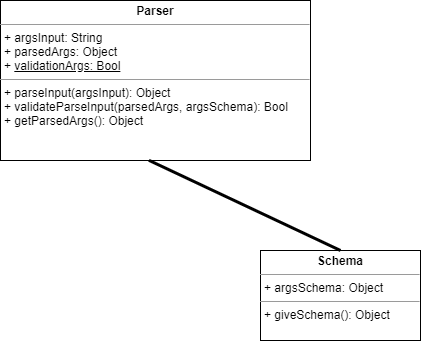

The diagram above was exported from draw.io. Its source (the exported page's mxGraphModel, read from the mxfile embedded in the PNG):
<mxGraphModel dx="672" dy="575" grid="1" gridSize="10" guides="1" tooltips="1" connect="1" arrows="1" fold="1" page="1" pageScale="1" pageWidth="827" pageHeight="1169" math="0" shadow="0">
  <root>
    <mxCell id="0" />
    <mxCell id="1" parent="0" />
    <mxCell id="2" value="&lt;p style=&quot;margin: 0px ; margin-top: 4px ; text-align: center&quot;&gt;&lt;b&gt;Schema&lt;/b&gt;&lt;/p&gt;&lt;hr size=&quot;1&quot;&gt;&lt;p style=&quot;margin: 0px ; margin-left: 4px&quot;&gt;+ argsSchema: Object&lt;span&gt;&amp;nbsp;&lt;/span&gt;&lt;/p&gt;&lt;hr size=&quot;1&quot;&gt;&lt;p style=&quot;margin: 0px ; margin-left: 4px&quot;&gt;+ giveSchema(): Object&lt;/p&gt;&lt;p style=&quot;margin: 0px ; margin-left: 4px&quot;&gt;&lt;br&gt;&lt;/p&gt;" style="verticalAlign=top;align=left;overflow=fill;fontSize=12;fontFamily=Helvetica;html=1;" vertex="1" parent="1">
      <mxGeometry x="310" y="280" width="160" height="90" as="geometry" />
    </mxCell>
    <mxCell id="3" value="&lt;p style=&quot;margin: 0px ; margin-top: 4px ; text-align: center&quot;&gt;&lt;b&gt;Parser&lt;/b&gt;&lt;/p&gt;&lt;hr size=&quot;1&quot;&gt;&lt;p style=&quot;margin: 0px ; margin-left: 4px&quot;&gt;+ argsInput: String&lt;/p&gt;&lt;p style=&quot;margin: 0px ; margin-left: 4px&quot;&gt;+ parsedArgs: Object&lt;/p&gt;&lt;p style=&quot;margin: 0px ; margin-left: 4px&quot;&gt;+ &lt;u&gt;validationArgs: Bool&lt;/u&gt;&lt;br&gt;&lt;/p&gt;&lt;hr size=&quot;1&quot;&gt;&lt;p style=&quot;margin: 0px ; margin-left: 4px&quot;&gt;+ parseInput(argsInput): Object&lt;/p&gt;&lt;p style=&quot;margin: 0px ; margin-left: 4px&quot;&gt;+ validateParseInput(parsedArgs, argsSchema): Bool&lt;br&gt;&lt;/p&gt;&lt;p style=&quot;margin: 0px ; margin-left: 4px&quot;&gt;+ getParsedArgs(): Object&lt;br&gt;&lt;/p&gt;&lt;p style=&quot;margin: 0px ; margin-left: 4px&quot;&gt;&lt;br&gt;&lt;/p&gt;&lt;p style=&quot;margin: 0px ; margin-left: 4px&quot;&gt;&lt;br&gt;&lt;/p&gt;" style="verticalAlign=top;align=left;overflow=fill;fontSize=12;fontFamily=Helvetica;html=1;" vertex="1" parent="1">
      <mxGeometry x="50" y="30" width="310" height="160" as="geometry" />
    </mxCell>
    <mxCell id="4" value="" style="endArrow=none;startArrow=none;endFill=0;startFill=0;endSize=8;html=1;verticalAlign=bottom;labelBackgroundColor=none;strokeWidth=3;exitX=0.479;exitY=0.999;exitDx=0;exitDy=0;exitPerimeter=0;entryX=0.5;entryY=0;entryDx=0;entryDy=0;" edge="1" parent="1" source="3" target="2">
      <mxGeometry width="160" relative="1" as="geometry">
        <mxPoint x="270" y="300" as="sourcePoint" />
        <mxPoint x="380" y="190" as="targetPoint" />
      </mxGeometry>
    </mxCell>
  </root>
</mxGraphModel>